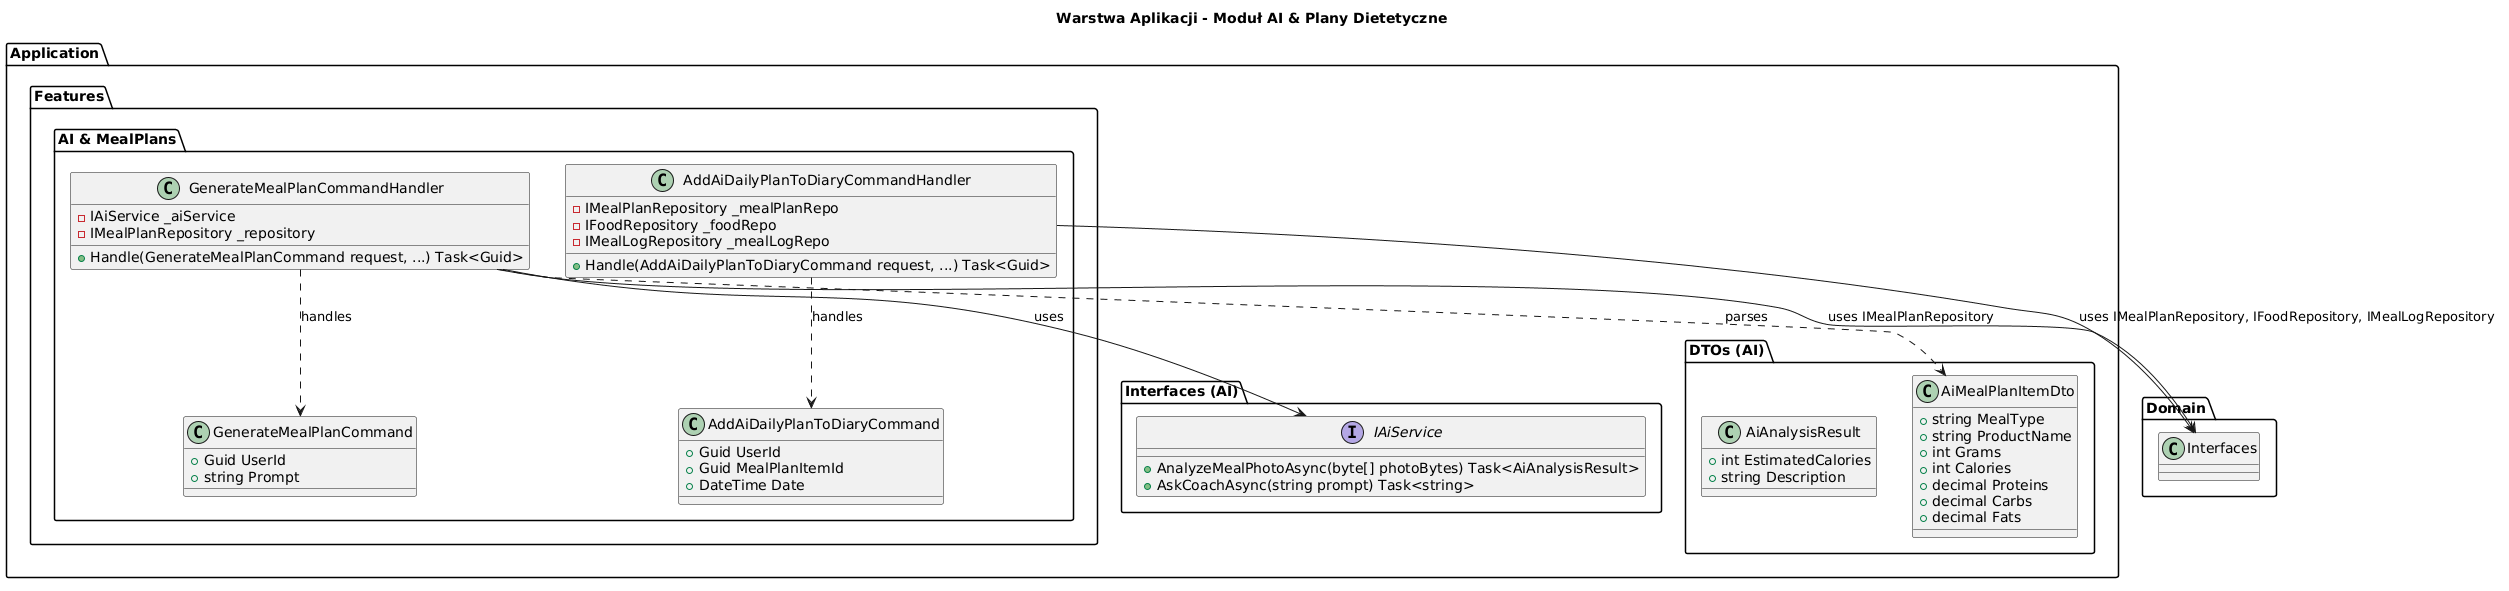

The diagram above was rendered by PlantUML. Its source (embedded in the PNG):
@startuml
title Warstwa Aplikacji - Moduł AI & Plany Dietetyczne

package "Application.Interfaces (AI)" {
    interface IAiService {
        + AnalyzeMealPhotoAsync(byte[] photoBytes) Task<AiAnalysisResult>
        + AskCoachAsync(string prompt) Task<string>
    }
}

package "Application.DTOs (AI)" {
    class AiAnalysisResult {
        + int EstimatedCalories
        + string Description
    }
    
    class AiMealPlanItemDto {
        + string MealType
        + string ProductName
        + int Grams
        + int Calories
        + decimal Proteins
        + decimal Carbs
        + decimal Fats
    }
}

package "Application.Features" {
    package "AI & MealPlans" {
        class GenerateMealPlanCommand {
            + Guid UserId
            + string Prompt
        }
        class GenerateMealPlanCommandHandler {
            - IAiService _aiService
            - IMealPlanRepository _repository
            + Handle(GenerateMealPlanCommand request, ...) Task<Guid>
        }

        class AddAiDailyPlanToDiaryCommand {
            + Guid UserId
            + Guid MealPlanItemId
            + DateTime Date
        }
        class AddAiDailyPlanToDiaryCommandHandler {
            - IMealPlanRepository _mealPlanRepo
            - IFoodRepository _foodRepo
            - IMealLogRepository _mealLogRepo
            + Handle(AddAiDailyPlanToDiaryCommand request, ...) Task<Guid>
        }
    }
}

' Relationships
GenerateMealPlanCommandHandler ..> GenerateMealPlanCommand : handles
AddAiDailyPlanToDiaryCommandHandler ..> AddAiDailyPlanToDiaryCommand : handles

GenerateMealPlanCommandHandler --> IAiService : uses
GenerateMealPlanCommandHandler ..> AiMealPlanItemDto : parses

' External Repositories (Logical)
GenerateMealPlanCommandHandler --> "Domain.Interfaces" : uses IMealPlanRepository
AddAiDailyPlanToDiaryCommandHandler --> "Domain.Interfaces" : uses IMealPlanRepository, IFoodRepository, IMealLogRepository
@enduml